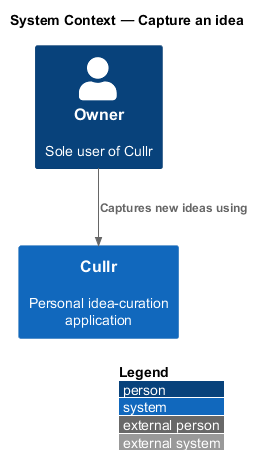

The diagram above was rendered by PlantUML. Its source (embedded in the PNG):
@startuml
!include <C4/C4_Context>
LAYOUT_WITH_LEGEND()
title System Context — Capture an idea

Person(owner, "Owner", "Sole user of Cullr")
System(cullr, "Cullr", "Personal idea-curation application")

Rel(owner, cullr, "Captures new ideas using")
@enduml